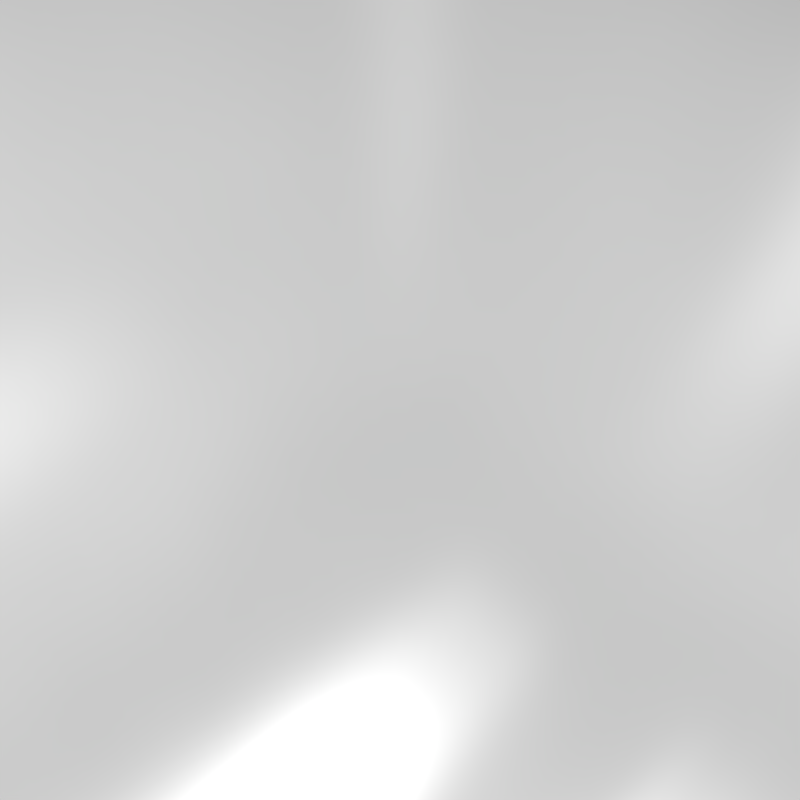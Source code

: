 # Source: thumbnail.blend  (saved by Blender 2.90.8; exported with 4.5.12 LTS)
import bpy
from mathutils import Matrix  # noqa: F401  (used for matrix-valued properties, if any)

bpy.ops.wm.read_factory_settings(use_empty=True)
scene = bpy.context.scene
scene.name = 'Scene'

# ---- collections
col_collection_1 = bpy.data.collections.new('Collection 1'); scene.collection.children.link(col_collection_1)

# ---- images (referenced by path relative to the original .blend; pixels are not part of the script)
import os
ASSET_DIR = os.environ.get("B2B_ASSET_DIR", "")  # directory of the original .blend (textures are referenced by path, not embedded)
HERE = os.path.dirname(os.path.abspath(__file__))  # packed textures are extracted next to this script under _unpacked/

def load_image(name, relpath, width, height, colorspace="sRGB"):
    """Load a texture the original file referenced (path relative to the .blend, or extracted next to this script)."""
    p = next((c for c in (os.path.join(HERE, relpath), os.path.join(ASSET_DIR, relpath)) if relpath and os.path.exists(c)), "")
    if p:
        img = bpy.data.images.load(p, check_existing=True)
        img.name = name
    else:  # same state as the original file: an image datablock whose file is absent (Cycles renders it pink)
        img = bpy.data.images.new(name, width, height)
        img.source = "FILE"
        img.filepath = "//" + (relpath or name)
    img.colorspace_settings.name = colorspace
    return img
img_studio008small_hdr = load_image('studio008small.hdr', '_unpacked/studio008small.7e815504.hdr', 500, 250, 'Linear Rec.709')

# ---- world
world_studio008small = bpy.data.worlds.new('studio008small'); scene.world = world_studio008small
world_studio008small.use_nodes = True; world_studio008small.node_tree.nodes.clear()
_N = world_studio008small.node_tree.nodes; _L = world_studio008small.node_tree.links
n0 = _N.new('ShaderNodeOutputWorld'); n0.name = 'World Output'; n0.location = (300, 300)
n1 = _N.new('ShaderNodeBackground'); n1.name = 'Background'; n1.location = (10, 300)
n1.inputs[1].default_value = 3.0
n2 = _N.new('ShaderNodeTexEnvironment'); n2.name = 'Environment Texture'; n2.location = (-200, 300)
n2.width = 140
n2.image = img_studio008small_hdr
n3 = _N.new('ShaderNodeMapping'); n3.name = 'Mapping'; n3.location = (-550, 300)
n4 = _N.new('ShaderNodeTexCoord'); n4.name = 'Texture Coordinate'; n4.location = (-750, 300)
_L.new(n1.outputs[0], n0.inputs[0])
_L.new(n2.outputs[0], n1.inputs[0])
_L.new(n3.outputs[0], n2.inputs[0])
_L.new(n4.outputs[0], n3.inputs[0])
n0.is_active_output = True
world_studio008small.use_sun_shadow = False
world_studio008small.sun_shadow_jitter_overblur = 0.0
world_studio008small.cycles.sampling_method = 'MANUAL'

# ---- cameras
cam_camera = bpy.data.cameras.new('Camera')
cam_camera.clip_start = 0.0254
cam_camera.clip_end = 9999.0
cam_camera.lens = 35.0
cam_camera.sensor_width = 32.0
cam_camera.sensor_height = 18.0
cam_camera.ortho_scale = 200.0
cam_camera.display_size = 2.0
cam_camera.dof.focus_distance = 0.0
cam_camera.dof.aperture_fstop = 128.0
cam_camera.dof.aperture_blades = 6

# ---- lights
light_sun = bpy.data.lights.new('Sun', 'SUN')
light_sun.transmission_factor = 0.0
light_sun.angle = 0.1993
light_sun.energy = 1.0
light_sun.shadow_buffer_clip_start = 0.5
light_sun.shadow_soft_size = 0.1
light_sun.shadow_cascade_max_distance = 1000.0

# ---- objects
ob_sun = bpy.data.objects.new('Sun', light_sun)
ob_camera = bpy.data.objects.new('Camera', cam_camera)

# ---- transforms, parenting, visibility, modifiers, constraints
ob_sun.location = (12.02, -9.811, 10.03)
ob_sun.rotation_euler = (0.291, 0.6263, -0.214)
ob_sun.lineart.crease_threshold = 0.0
ob_camera.location = (-9.36, -9.19, 9.037)
ob_camera.rotation_euler = (0.7854, -8.337e-09, -0.7854)
ob_camera.lineart.crease_threshold = 0.0

# ---- collection membership
col_collection_1.objects.link(ob_sun)
col_collection_1.objects.link(ob_camera)

# ---- scene / render settings (as saved in the file)
scene.camera = ob_camera
scene.frame_start = 1; scene.frame_end = 250; scene.frame_set(1)
scene.render.engine = 'CYCLES'
scene.render.resolution_x = 540
scene.render.resolution_y = 540
scene.render.dither_intensity = 0.0
scene.render.film_transparent = True
scene.cycles.use_denoising = False
scene.cycles.samples = 128
scene.cycles.sampling_pattern = 'TABULATED_SOBOL'
scene.cycles.use_adaptive_sampling = False
scene.cycles.use_light_tree = False
scene.cycles.blur_glossy = 0.0
scene.cycles.sample_clamp_indirect = 0.0
scene.view_settings.view_transform = 'Standard'
bpy.context.view_layer.update()
